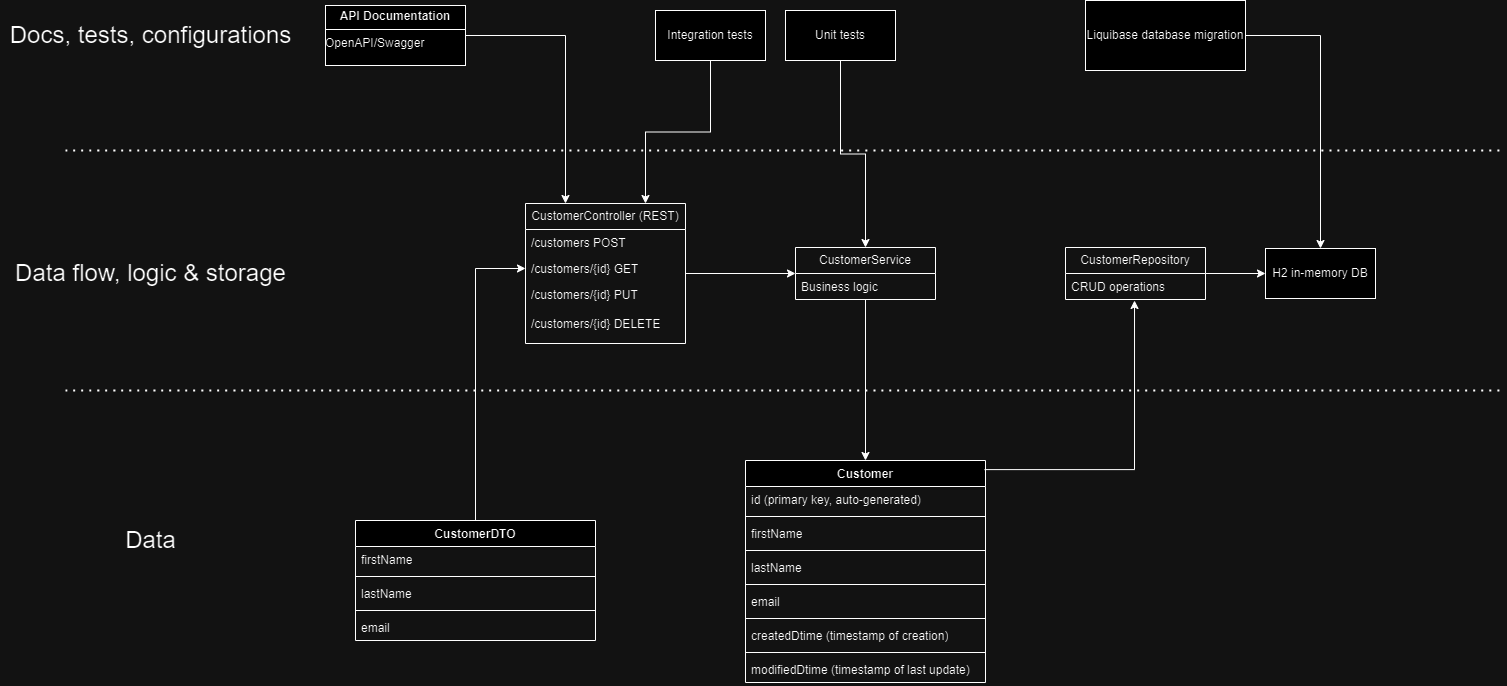

The diagram above was exported from draw.io. Its source (the exported page's mxGraphModel, read from the mxfile embedded in the PNG):
<mxGraphModel dx="2074" dy="1106" grid="1" gridSize="10" guides="1" tooltips="1" connect="1" arrows="1" fold="1" page="1" pageScale="1" pageWidth="1600" pageHeight="900" math="0" shadow="0">
  <root>
    <mxCell id="0" />
    <mxCell id="1" parent="0" />
    <mxCell id="S0if7lnNBYftZzfr4xke-16" style="edgeStyle=orthogonalEdgeStyle;rounded=0;orthogonalLoop=1;jettySize=auto;html=1;entryX=0;entryY=0.5;entryDx=0;entryDy=0;" parent="1" source="likbpMo6UMJw3-0V7zKH-2" target="likbpMo6UMJw3-0V7zKH-9" edge="1">
      <mxGeometry relative="1" as="geometry" />
    </mxCell>
    <mxCell id="likbpMo6UMJw3-0V7zKH-2" value="CustomerController (REST)" style="swimlane;fontStyle=0;childLayout=stackLayout;horizontal=1;startSize=26;fillColor=none;horizontalStack=0;resizeParent=1;resizeParentMax=0;resizeLast=0;collapsible=1;marginBottom=0;whiteSpace=wrap;html=1;" parent="1" vertex="1">
      <mxGeometry x="540" y="293" width="160" height="140" as="geometry" />
    </mxCell>
    <mxCell id="likbpMo6UMJw3-0V7zKH-3" value="/customers POST" style="text;strokeColor=none;fillColor=none;align=left;verticalAlign=top;spacingLeft=4;spacingRight=4;overflow=hidden;rotatable=0;points=[[0,0.5],[1,0.5]];portConstraint=eastwest;whiteSpace=wrap;html=1;" parent="likbpMo6UMJw3-0V7zKH-2" vertex="1">
      <mxGeometry y="26" width="160" height="26" as="geometry" />
    </mxCell>
    <mxCell id="likbpMo6UMJw3-0V7zKH-4" value="/customers/{id} GET&lt;div&gt;&lt;br&gt;&lt;/div&gt;" style="text;strokeColor=none;fillColor=none;align=left;verticalAlign=top;spacingLeft=4;spacingRight=4;overflow=hidden;rotatable=0;points=[[0,0.5],[1,0.5]];portConstraint=eastwest;whiteSpace=wrap;html=1;" parent="likbpMo6UMJw3-0V7zKH-2" vertex="1">
      <mxGeometry y="52" width="160" height="26" as="geometry" />
    </mxCell>
    <mxCell id="likbpMo6UMJw3-0V7zKH-5" value="/customers/{id} PUT&lt;div&gt;&lt;br&gt;&lt;div&gt;/customers/{id} DELETE&lt;br&gt;&lt;/div&gt;&lt;/div&gt;" style="text;strokeColor=none;fillColor=none;align=left;verticalAlign=top;spacingLeft=4;spacingRight=4;overflow=hidden;rotatable=0;points=[[0,0.5],[1,0.5]];portConstraint=eastwest;whiteSpace=wrap;html=1;" parent="likbpMo6UMJw3-0V7zKH-2" vertex="1">
      <mxGeometry y="78" width="160" height="62" as="geometry" />
    </mxCell>
    <mxCell id="S0if7lnNBYftZzfr4xke-36" style="edgeStyle=orthogonalEdgeStyle;rounded=0;orthogonalLoop=1;jettySize=auto;html=1;entryX=0.5;entryY=0;entryDx=0;entryDy=0;" parent="1" source="likbpMo6UMJw3-0V7zKH-9" target="likbpMo6UMJw3-0V7zKH-17" edge="1">
      <mxGeometry relative="1" as="geometry" />
    </mxCell>
    <mxCell id="likbpMo6UMJw3-0V7zKH-9" value="CustomerService" style="swimlane;fontStyle=0;childLayout=stackLayout;horizontal=1;startSize=26;fillColor=none;horizontalStack=0;resizeParent=1;resizeParentMax=0;resizeLast=0;collapsible=1;marginBottom=0;whiteSpace=wrap;html=1;" parent="1" vertex="1">
      <mxGeometry x="810" y="337" width="140" height="52" as="geometry" />
    </mxCell>
    <mxCell id="likbpMo6UMJw3-0V7zKH-10" value="Business logic" style="text;strokeColor=none;fillColor=none;align=left;verticalAlign=top;spacingLeft=4;spacingRight=4;overflow=hidden;rotatable=0;points=[[0,0.5],[1,0.5]];portConstraint=eastwest;whiteSpace=wrap;html=1;" parent="likbpMo6UMJw3-0V7zKH-9" vertex="1">
      <mxGeometry y="26" width="140" height="26" as="geometry" />
    </mxCell>
    <mxCell id="S0if7lnNBYftZzfr4xke-8" style="edgeStyle=orthogonalEdgeStyle;rounded=0;orthogonalLoop=1;jettySize=auto;html=1;entryX=0;entryY=0.5;entryDx=0;entryDy=0;" parent="1" source="likbpMo6UMJw3-0V7zKH-13" target="S0if7lnNBYftZzfr4xke-6" edge="1">
      <mxGeometry relative="1" as="geometry" />
    </mxCell>
    <mxCell id="likbpMo6UMJw3-0V7zKH-13" value="CustomerRepository" style="swimlane;fontStyle=0;childLayout=stackLayout;horizontal=1;startSize=26;fillColor=none;horizontalStack=0;resizeParent=1;resizeParentMax=0;resizeLast=0;collapsible=1;marginBottom=0;whiteSpace=wrap;html=1;" parent="1" vertex="1">
      <mxGeometry x="1080" y="337" width="140" height="52" as="geometry" />
    </mxCell>
    <mxCell id="likbpMo6UMJw3-0V7zKH-14" value="CRUD operations" style="text;strokeColor=none;fillColor=none;align=left;verticalAlign=top;spacingLeft=4;spacingRight=4;overflow=hidden;rotatable=0;points=[[0,0.5],[1,0.5]];portConstraint=eastwest;whiteSpace=wrap;html=1;" parent="likbpMo6UMJw3-0V7zKH-13" vertex="1">
      <mxGeometry y="26" width="140" height="26" as="geometry" />
    </mxCell>
    <mxCell id="likbpMo6UMJw3-0V7zKH-17" value="Customer" style="swimlane;fontStyle=1;align=center;verticalAlign=top;childLayout=stackLayout;horizontal=1;startSize=26;horizontalStack=0;resizeParent=1;resizeParentMax=0;resizeLast=0;collapsible=1;marginBottom=0;whiteSpace=wrap;html=1;" parent="1" vertex="1">
      <mxGeometry x="760" y="550" width="240" height="222" as="geometry" />
    </mxCell>
    <mxCell id="likbpMo6UMJw3-0V7zKH-18" value="&lt;div&gt;&lt;span style=&quot;background-color: initial;&quot;&gt;id (primary key, auto-generated)&lt;/span&gt;&lt;br&gt;&lt;/div&gt;" style="text;strokeColor=none;fillColor=none;align=left;verticalAlign=top;spacingLeft=4;spacingRight=4;overflow=hidden;rotatable=0;points=[[0,0.5],[1,0.5]];portConstraint=eastwest;whiteSpace=wrap;html=1;" parent="likbpMo6UMJw3-0V7zKH-17" vertex="1">
      <mxGeometry y="26" width="240" height="26" as="geometry" />
    </mxCell>
    <mxCell id="likbpMo6UMJw3-0V7zKH-19" value="" style="line;strokeWidth=1;fillColor=none;align=left;verticalAlign=middle;spacingTop=-1;spacingLeft=3;spacingRight=3;rotatable=0;labelPosition=right;points=[];portConstraint=eastwest;strokeColor=inherit;" parent="likbpMo6UMJw3-0V7zKH-17" vertex="1">
      <mxGeometry y="52" width="240" height="8" as="geometry" />
    </mxCell>
    <mxCell id="likbpMo6UMJw3-0V7zKH-20" value="firstName" style="text;strokeColor=none;fillColor=none;align=left;verticalAlign=top;spacingLeft=4;spacingRight=4;overflow=hidden;rotatable=0;points=[[0,0.5],[1,0.5]];portConstraint=eastwest;whiteSpace=wrap;html=1;" parent="likbpMo6UMJw3-0V7zKH-17" vertex="1">
      <mxGeometry y="60" width="240" height="26" as="geometry" />
    </mxCell>
    <mxCell id="likbpMo6UMJw3-0V7zKH-23" value="" style="line;strokeWidth=1;fillColor=none;align=left;verticalAlign=middle;spacingTop=-1;spacingLeft=3;spacingRight=3;rotatable=0;labelPosition=right;points=[];portConstraint=eastwest;strokeColor=inherit;" parent="likbpMo6UMJw3-0V7zKH-17" vertex="1">
      <mxGeometry y="86" width="240" height="8" as="geometry" />
    </mxCell>
    <mxCell id="likbpMo6UMJw3-0V7zKH-21" value="lastName" style="text;strokeColor=none;fillColor=none;align=left;verticalAlign=top;spacingLeft=4;spacingRight=4;overflow=hidden;rotatable=0;points=[[0,0.5],[1,0.5]];portConstraint=eastwest;whiteSpace=wrap;html=1;" parent="likbpMo6UMJw3-0V7zKH-17" vertex="1">
      <mxGeometry y="94" width="240" height="26" as="geometry" />
    </mxCell>
    <mxCell id="likbpMo6UMJw3-0V7zKH-31" value="" style="line;strokeWidth=1;fillColor=none;align=left;verticalAlign=middle;spacingTop=-1;spacingLeft=3;spacingRight=3;rotatable=0;labelPosition=right;points=[];portConstraint=eastwest;strokeColor=inherit;" parent="likbpMo6UMJw3-0V7zKH-17" vertex="1">
      <mxGeometry y="120" width="240" height="8" as="geometry" />
    </mxCell>
    <mxCell id="likbpMo6UMJw3-0V7zKH-24" value="email" style="text;strokeColor=none;fillColor=none;align=left;verticalAlign=top;spacingLeft=4;spacingRight=4;overflow=hidden;rotatable=0;points=[[0,0.5],[1,0.5]];portConstraint=eastwest;whiteSpace=wrap;html=1;" parent="likbpMo6UMJw3-0V7zKH-17" vertex="1">
      <mxGeometry y="128" width="240" height="26" as="geometry" />
    </mxCell>
    <mxCell id="likbpMo6UMJw3-0V7zKH-30" value="" style="line;strokeWidth=1;fillColor=none;align=left;verticalAlign=middle;spacingTop=-1;spacingLeft=3;spacingRight=3;rotatable=0;labelPosition=right;points=[];portConstraint=eastwest;strokeColor=inherit;" parent="likbpMo6UMJw3-0V7zKH-17" vertex="1">
      <mxGeometry y="154" width="240" height="8" as="geometry" />
    </mxCell>
    <mxCell id="likbpMo6UMJw3-0V7zKH-25" value="createdDtime (timestamp of creation)&lt;br&gt;&lt;div&gt;&lt;br/&gt;&lt;/div&gt;" style="text;strokeColor=none;fillColor=none;align=left;verticalAlign=top;spacingLeft=4;spacingRight=4;overflow=hidden;rotatable=0;points=[[0,0.5],[1,0.5]];portConstraint=eastwest;whiteSpace=wrap;html=1;" parent="likbpMo6UMJw3-0V7zKH-17" vertex="1">
      <mxGeometry y="162" width="240" height="26" as="geometry" />
    </mxCell>
    <mxCell id="likbpMo6UMJw3-0V7zKH-29" value="" style="line;strokeWidth=1;fillColor=none;align=left;verticalAlign=middle;spacingTop=-1;spacingLeft=3;spacingRight=3;rotatable=0;labelPosition=right;points=[];portConstraint=eastwest;strokeColor=inherit;" parent="likbpMo6UMJw3-0V7zKH-17" vertex="1">
      <mxGeometry y="188" width="240" height="8" as="geometry" />
    </mxCell>
    <mxCell id="likbpMo6UMJw3-0V7zKH-26" value="modifiedDtime (timestamp of last update)" style="text;strokeColor=none;fillColor=none;align=left;verticalAlign=top;spacingLeft=4;spacingRight=4;overflow=hidden;rotatable=0;points=[[0,0.5],[1,0.5]];portConstraint=eastwest;whiteSpace=wrap;html=1;" parent="likbpMo6UMJw3-0V7zKH-17" vertex="1">
      <mxGeometry y="196" width="240" height="26" as="geometry" />
    </mxCell>
    <mxCell id="likbpMo6UMJw3-0V7zKH-34" value="Liquibase database migration" style="html=1;whiteSpace=wrap;" parent="1" vertex="1">
      <mxGeometry x="1100" y="90" width="160" height="70" as="geometry" />
    </mxCell>
    <mxCell id="S0if7lnNBYftZzfr4xke-5" style="edgeStyle=orthogonalEdgeStyle;rounded=0;orthogonalLoop=1;jettySize=auto;html=1;entryX=0.25;entryY=0;entryDx=0;entryDy=0;" parent="1" source="S0if7lnNBYftZzfr4xke-1" target="likbpMo6UMJw3-0V7zKH-2" edge="1">
      <mxGeometry relative="1" as="geometry" />
    </mxCell>
    <mxCell id="S0if7lnNBYftZzfr4xke-1" value="&lt;p style=&quot;margin:0px;margin-top:4px;text-align:center;&quot;&gt;&lt;b&gt;API Documentation&lt;/b&gt;&lt;/p&gt;&lt;hr size=&quot;1&quot; style=&quot;border-style:solid;&quot;&gt;&lt;div style=&quot;height:2px;&quot;&gt;OpenAPI/Swagger&lt;/div&gt;" style="verticalAlign=top;align=left;overflow=fill;html=1;whiteSpace=wrap;" parent="1" vertex="1">
      <mxGeometry x="340" y="95" width="140" height="60" as="geometry" />
    </mxCell>
    <mxCell id="S0if7lnNBYftZzfr4xke-17" style="edgeStyle=orthogonalEdgeStyle;rounded=0;orthogonalLoop=1;jettySize=auto;html=1;entryX=0.5;entryY=0;entryDx=0;entryDy=0;" parent="1" source="S0if7lnNBYftZzfr4xke-3" target="likbpMo6UMJw3-0V7zKH-9" edge="1">
      <mxGeometry relative="1" as="geometry" />
    </mxCell>
    <mxCell id="S0if7lnNBYftZzfr4xke-3" value="Unit tests" style="html=1;whiteSpace=wrap;" parent="1" vertex="1">
      <mxGeometry x="800" y="100" width="110" height="50" as="geometry" />
    </mxCell>
    <mxCell id="S0if7lnNBYftZzfr4xke-4" value="Integration tests" style="html=1;whiteSpace=wrap;" parent="1" vertex="1">
      <mxGeometry x="670" y="100" width="110" height="50" as="geometry" />
    </mxCell>
    <mxCell id="S0if7lnNBYftZzfr4xke-11" style="edgeStyle=orthogonalEdgeStyle;rounded=0;orthogonalLoop=1;jettySize=auto;html=1;entryX=0.5;entryY=0;entryDx=0;entryDy=0;exitX=1;exitY=0.5;exitDx=0;exitDy=0;" parent="1" source="likbpMo6UMJw3-0V7zKH-34" target="S0if7lnNBYftZzfr4xke-6" edge="1">
      <mxGeometry relative="1" as="geometry">
        <mxPoint x="1360" y="500" as="sourcePoint" />
        <mxPoint x="1460" y="430" as="targetPoint" />
      </mxGeometry>
    </mxCell>
    <mxCell id="S0if7lnNBYftZzfr4xke-6" value="H2 in-memory DB" style="html=1;whiteSpace=wrap;" parent="1" vertex="1">
      <mxGeometry x="1280" y="338" width="110" height="50" as="geometry" />
    </mxCell>
    <mxCell id="S0if7lnNBYftZzfr4xke-7" style="edgeStyle=orthogonalEdgeStyle;rounded=0;orthogonalLoop=1;jettySize=auto;html=1;entryX=0.75;entryY=0;entryDx=0;entryDy=0;" parent="1" source="S0if7lnNBYftZzfr4xke-4" target="likbpMo6UMJw3-0V7zKH-2" edge="1">
      <mxGeometry relative="1" as="geometry" />
    </mxCell>
    <mxCell id="S0if7lnNBYftZzfr4xke-14" value="" style="ellipse;whiteSpace=wrap;html=1;align=center;aspect=fixed;fillColor=none;strokeColor=none;resizable=0;perimeter=centerPerimeter;rotatable=0;allowArrows=0;points=[];outlineConnect=1;" parent="1" vertex="1">
      <mxGeometry x="550" y="610" width="10" height="10" as="geometry" />
    </mxCell>
    <mxCell id="S0if7lnNBYftZzfr4xke-32" style="edgeStyle=orthogonalEdgeStyle;rounded=0;orthogonalLoop=1;jettySize=auto;html=1;entryX=0;entryY=0.5;entryDx=0;entryDy=0;" parent="1" source="S0if7lnNBYftZzfr4xke-18" target="likbpMo6UMJw3-0V7zKH-4" edge="1">
      <mxGeometry relative="1" as="geometry" />
    </mxCell>
    <mxCell id="S0if7lnNBYftZzfr4xke-18" value="CustomerDTO" style="swimlane;fontStyle=1;align=center;verticalAlign=top;childLayout=stackLayout;horizontal=1;startSize=26;horizontalStack=0;resizeParent=1;resizeParentMax=0;resizeLast=0;collapsible=1;marginBottom=0;whiteSpace=wrap;html=1;" parent="1" vertex="1">
      <mxGeometry x="370" y="610" width="240" height="120" as="geometry" />
    </mxCell>
    <mxCell id="S0if7lnNBYftZzfr4xke-21" value="firstName" style="text;strokeColor=none;fillColor=none;align=left;verticalAlign=top;spacingLeft=4;spacingRight=4;overflow=hidden;rotatable=0;points=[[0,0.5],[1,0.5]];portConstraint=eastwest;whiteSpace=wrap;html=1;" parent="S0if7lnNBYftZzfr4xke-18" vertex="1">
      <mxGeometry y="26" width="240" height="26" as="geometry" />
    </mxCell>
    <mxCell id="S0if7lnNBYftZzfr4xke-22" value="" style="line;strokeWidth=1;fillColor=none;align=left;verticalAlign=middle;spacingTop=-1;spacingLeft=3;spacingRight=3;rotatable=0;labelPosition=right;points=[];portConstraint=eastwest;strokeColor=inherit;" parent="S0if7lnNBYftZzfr4xke-18" vertex="1">
      <mxGeometry y="52" width="240" height="8" as="geometry" />
    </mxCell>
    <mxCell id="S0if7lnNBYftZzfr4xke-23" value="lastName" style="text;strokeColor=none;fillColor=none;align=left;verticalAlign=top;spacingLeft=4;spacingRight=4;overflow=hidden;rotatable=0;points=[[0,0.5],[1,0.5]];portConstraint=eastwest;whiteSpace=wrap;html=1;" parent="S0if7lnNBYftZzfr4xke-18" vertex="1">
      <mxGeometry y="60" width="240" height="26" as="geometry" />
    </mxCell>
    <mxCell id="S0if7lnNBYftZzfr4xke-24" value="" style="line;strokeWidth=1;fillColor=none;align=left;verticalAlign=middle;spacingTop=-1;spacingLeft=3;spacingRight=3;rotatable=0;labelPosition=right;points=[];portConstraint=eastwest;strokeColor=inherit;" parent="S0if7lnNBYftZzfr4xke-18" vertex="1">
      <mxGeometry y="86" width="240" height="8" as="geometry" />
    </mxCell>
    <mxCell id="S0if7lnNBYftZzfr4xke-25" value="email" style="text;strokeColor=none;fillColor=none;align=left;verticalAlign=top;spacingLeft=4;spacingRight=4;overflow=hidden;rotatable=0;points=[[0,0.5],[1,0.5]];portConstraint=eastwest;whiteSpace=wrap;html=1;" parent="S0if7lnNBYftZzfr4xke-18" vertex="1">
      <mxGeometry y="94" width="240" height="26" as="geometry" />
    </mxCell>
    <mxCell id="S0if7lnNBYftZzfr4xke-37" style="edgeStyle=orthogonalEdgeStyle;rounded=0;orthogonalLoop=1;jettySize=auto;html=1;entryX=0.493;entryY=1.038;entryDx=0;entryDy=0;entryPerimeter=0;exitX=0.996;exitY=0.041;exitDx=0;exitDy=0;exitPerimeter=0;" parent="1" source="likbpMo6UMJw3-0V7zKH-17" target="likbpMo6UMJw3-0V7zKH-14" edge="1">
      <mxGeometry relative="1" as="geometry">
        <mxPoint x="1020" y="500" as="sourcePoint" />
      </mxGeometry>
    </mxCell>
    <mxCell id="S0if7lnNBYftZzfr4xke-38" value="" style="endArrow=none;dashed=1;html=1;dashPattern=1 3;strokeWidth=2;rounded=0;curved=1;" parent="1" edge="1">
      <mxGeometry width="50" height="50" relative="1" as="geometry">
        <mxPoint x="80" y="240" as="sourcePoint" />
        <mxPoint x="1520" y="240" as="targetPoint" />
      </mxGeometry>
    </mxCell>
    <mxCell id="S0if7lnNBYftZzfr4xke-39" value="" style="endArrow=none;dashed=1;html=1;dashPattern=1 3;strokeWidth=2;rounded=0;curved=1;" parent="1" edge="1">
      <mxGeometry width="50" height="50" relative="1" as="geometry">
        <mxPoint x="80" y="480" as="sourcePoint" />
        <mxPoint x="1520" y="480" as="targetPoint" />
      </mxGeometry>
    </mxCell>
    <mxCell id="S0if7lnNBYftZzfr4xke-40" value="Docs, tests, configurations" style="text;html=1;align=center;verticalAlign=middle;resizable=0;points=[];autosize=1;strokeColor=none;fillColor=none;fontSize=24;" parent="1" vertex="1">
      <mxGeometry x="15" y="105" width="300" height="40" as="geometry" />
    </mxCell>
    <mxCell id="S0if7lnNBYftZzfr4xke-41" value="Data flow, logic &amp;amp; storage" style="text;html=1;align=center;verticalAlign=middle;resizable=0;points=[];autosize=1;strokeColor=none;fillColor=none;fontSize=24;" parent="1" vertex="1">
      <mxGeometry x="20" y="343" width="290" height="40" as="geometry" />
    </mxCell>
    <mxCell id="S0if7lnNBYftZzfr4xke-42" value="Data" style="text;html=1;align=center;verticalAlign=middle;resizable=0;points=[];autosize=1;strokeColor=none;fillColor=none;fontSize=24;" parent="1" vertex="1">
      <mxGeometry x="130" y="610" width="70" height="40" as="geometry" />
    </mxCell>
  </root>
</mxGraphModel>